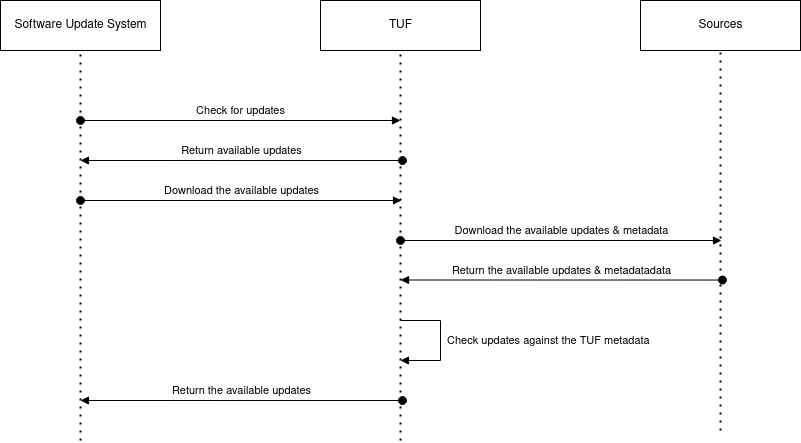

The diagram above was exported from draw.io. Its source (the exported page's mxGraphModel, read from the mxfile embedded in the PNG):
<mxGraphModel dx="800" dy="430" grid="1" gridSize="10" guides="1" tooltips="1" connect="1" arrows="1" fold="1" page="1" pageScale="1" pageWidth="850" pageHeight="1100" math="0" shadow="0">
  <root>
    <mxCell id="0" />
    <mxCell id="1" parent="0" />
    <mxCell id="JBJFAVzM53Id4Rp8xipt-1" value="Software Update System" style="html=1;" vertex="1" parent="1">
      <mxGeometry x="80" y="40" width="160" height="50" as="geometry" />
    </mxCell>
    <mxCell id="JBJFAVzM53Id4Rp8xipt-2" value="TUF" style="html=1;" vertex="1" parent="1">
      <mxGeometry x="400" y="40" width="160" height="50" as="geometry" />
    </mxCell>
    <mxCell id="JBJFAVzM53Id4Rp8xipt-5" value="" style="endArrow=none;dashed=1;html=1;dashPattern=1 3;strokeWidth=2;entryX=0.5;entryY=1;entryDx=0;entryDy=0;" edge="1" parent="1" target="JBJFAVzM53Id4Rp8xipt-1">
      <mxGeometry width="50" height="50" relative="1" as="geometry">
        <mxPoint x="160" y="480" as="sourcePoint" />
        <mxPoint x="440" y="200" as="targetPoint" />
      </mxGeometry>
    </mxCell>
    <mxCell id="JBJFAVzM53Id4Rp8xipt-6" value="" style="endArrow=none;dashed=1;html=1;dashPattern=1 3;strokeWidth=2;entryX=0.5;entryY=1;entryDx=0;entryDy=0;" edge="1" parent="1" target="JBJFAVzM53Id4Rp8xipt-2">
      <mxGeometry width="50" height="50" relative="1" as="geometry">
        <mxPoint x="480" y="480" as="sourcePoint" />
        <mxPoint x="170" y="100" as="targetPoint" />
      </mxGeometry>
    </mxCell>
    <mxCell id="JBJFAVzM53Id4Rp8xipt-8" value="Check for updates" style="html=1;verticalAlign=bottom;startArrow=oval;endArrow=block;startSize=8;" edge="1" parent="1">
      <mxGeometry relative="1" as="geometry">
        <mxPoint x="160" y="160" as="sourcePoint" />
        <mxPoint x="480" y="160" as="targetPoint" />
      </mxGeometry>
    </mxCell>
    <mxCell id="JBJFAVzM53Id4Rp8xipt-10" value="Return available updates" style="html=1;verticalAlign=bottom;startArrow=oval;startFill=1;endArrow=block;startSize=8;exitX=0.7;exitY=0.988;exitDx=0;exitDy=0;exitPerimeter=0;" edge="1" parent="1">
      <mxGeometry width="60" relative="1" as="geometry">
        <mxPoint x="482" y="200.03999999999996" as="sourcePoint" />
        <mxPoint x="160" y="200" as="targetPoint" />
      </mxGeometry>
    </mxCell>
    <mxCell id="JBJFAVzM53Id4Rp8xipt-11" value="Download the available updates" style="html=1;verticalAlign=bottom;startArrow=oval;endArrow=block;startSize=8;entryX=0.6;entryY=0;entryDx=0;entryDy=0;entryPerimeter=0;" edge="1" parent="1">
      <mxGeometry relative="1" as="geometry">
        <mxPoint x="160" y="240" as="sourcePoint" />
        <mxPoint x="481" y="240" as="targetPoint" />
      </mxGeometry>
    </mxCell>
    <mxCell id="JBJFAVzM53Id4Rp8xipt-12" value="Sources" style="html=1;" vertex="1" parent="1">
      <mxGeometry x="720" y="40" width="160" height="50" as="geometry" />
    </mxCell>
    <mxCell id="JBJFAVzM53Id4Rp8xipt-13" value="" style="endArrow=none;dashed=1;html=1;dashPattern=1 3;strokeWidth=2;entryX=0.5;entryY=1;entryDx=0;entryDy=0;" edge="1" parent="1" target="JBJFAVzM53Id4Rp8xipt-12">
      <mxGeometry width="50" height="50" relative="1" as="geometry">
        <mxPoint x="800" y="470" as="sourcePoint" />
        <mxPoint x="490" y="100" as="targetPoint" />
      </mxGeometry>
    </mxCell>
    <mxCell id="JBJFAVzM53Id4Rp8xipt-15" value="Download the available updates &amp;amp; metadata" style="html=1;verticalAlign=bottom;startArrow=oval;endArrow=block;startSize=8;entryX=0.6;entryY=0;entryDx=0;entryDy=0;entryPerimeter=0;" edge="1" parent="1">
      <mxGeometry relative="1" as="geometry">
        <mxPoint x="480" y="280" as="sourcePoint" />
        <mxPoint x="801" y="280" as="targetPoint" />
      </mxGeometry>
    </mxCell>
    <mxCell id="JBJFAVzM53Id4Rp8xipt-16" value="Return the available updates &amp;amp; metadatadata" style="html=1;verticalAlign=bottom;startArrow=oval;startFill=1;endArrow=block;startSize=8;exitX=0.7;exitY=0.988;exitDx=0;exitDy=0;exitPerimeter=0;" edge="1" parent="1">
      <mxGeometry width="60" relative="1" as="geometry">
        <mxPoint x="802" y="319.53999999999996" as="sourcePoint" />
        <mxPoint x="480" y="319.5" as="targetPoint" />
      </mxGeometry>
    </mxCell>
    <mxCell id="JBJFAVzM53Id4Rp8xipt-19" value="&amp;nbsp;Check updates against the TUF metadata" style="edgeStyle=orthogonalEdgeStyle;html=1;align=left;spacingLeft=2;endArrow=block;rounded=0;" edge="1" parent="1">
      <mxGeometry relative="1" as="geometry">
        <mxPoint x="480" y="360" as="sourcePoint" />
        <Array as="points">
          <mxPoint x="520" y="360" />
          <mxPoint x="520" y="400" />
        </Array>
        <mxPoint x="480" y="400" as="targetPoint" />
      </mxGeometry>
    </mxCell>
    <mxCell id="JBJFAVzM53Id4Rp8xipt-20" value="Return the available updates" style="html=1;verticalAlign=bottom;startArrow=oval;startFill=1;endArrow=block;startSize=8;exitX=0.7;exitY=0.988;exitDx=0;exitDy=0;exitPerimeter=0;" edge="1" parent="1">
      <mxGeometry width="60" relative="1" as="geometry">
        <mxPoint x="482" y="440.03999999999996" as="sourcePoint" />
        <mxPoint x="160" y="440" as="targetPoint" />
      </mxGeometry>
    </mxCell>
  </root>
</mxGraphModel>